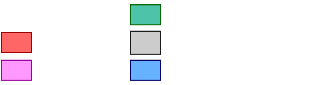

The diagram above was exported from draw.io. Its source (the exported page's mxGraphModel, read from the mxfile embedded in the PNG):
<mxGraphModel dx="578" dy="941" grid="1" gridSize="10" guides="1" tooltips="1" connect="1" arrows="1" fold="1" page="1" pageScale="1" pageWidth="827" pageHeight="583" background="#000000" math="0" shadow="0">
  <root>
    <mxCell id="0" />
    <mxCell id="1" parent="0" />
    <mxCell id="4f-DMQIj-ya-iA7LCkDa-23" value="" style="shape=cube;whiteSpace=wrap;html=1;boundedLbl=1;backgroundOutline=1;darkOpacity=0.05;darkOpacity2=0.1;size=0;direction=east;flipH=1;fillColor=#FF99FF;strokeColor=#990099;" parent="1" vertex="1">
      <mxGeometry x="431" y="-11.120000000000003" width="30" height="20" as="geometry" />
    </mxCell>
    <mxCell id="4f-DMQIj-ya-iA7LCkDa-24" value="" style="shape=cube;whiteSpace=wrap;html=1;boundedLbl=1;backgroundOutline=1;darkOpacity=0.05;darkOpacity2=0.1;size=0;direction=east;flipH=1;fillColor=#66B2FF;strokeColor=#000066;" parent="1" vertex="1">
      <mxGeometry x="560" y="-11.119999999999894" width="30" height="20" as="geometry" />
    </mxCell>
    <mxCell id="4f-DMQIj-ya-iA7LCkDa-28" value="" style="shape=cube;whiteSpace=wrap;html=1;boundedLbl=1;backgroundOutline=1;darkOpacity=0.05;darkOpacity2=0.1;size=0;direction=east;flipH=1;fillColor=#4DC3A9;strokeColor=#006600;" parent="1" vertex="1">
      <mxGeometry x="560" y="-66.81999999999994" width="30" height="20" as="geometry" />
    </mxCell>
    <mxCell id="4f-DMQIj-ya-iA7LCkDa-50" value="&lt;font style=&quot;font-size: 14px; font-weight: normal;&quot; color=&quot;#ffffff&quot;&gt;Frustration&lt;/font&gt;" style="text;html=1;strokeColor=none;fillColor=none;align=left;verticalAlign=middle;whiteSpace=wrap;rounded=0;fontStyle=1" parent="1" vertex="1">
      <mxGeometry x="471" y="-12" width="79" height="23.88" as="geometry" />
    </mxCell>
    <mxCell id="4f-DMQIj-ya-iA7LCkDa-53" value="&lt;font style=&quot;font-weight: normal; font-size: 14px;&quot; color=&quot;#ffffff&quot;&gt;Happiness&lt;/font&gt;" style="text;html=1;strokeColor=none;fillColor=none;align=left;verticalAlign=middle;whiteSpace=wrap;rounded=0;fontStyle=1" parent="1" vertex="1">
      <mxGeometry x="601" y="-68.82000000000005" width="138" height="23.88" as="geometry" />
    </mxCell>
    <mxCell id="IDRAcHPSZ4NqsfLXql_K-21" value="" style="shape=cube;whiteSpace=wrap;html=1;boundedLbl=1;backgroundOutline=1;darkOpacity=0.05;darkOpacity2=0.1;size=0;direction=east;flipH=1;fillColor=#FF6666;strokeColor=#990000;" parent="1" vertex="1">
      <mxGeometry x="431" y="-39" width="30" height="20" as="geometry" />
    </mxCell>
    <mxCell id="IDRAcHPSZ4NqsfLXql_K-22" value="&lt;font style=&quot;font-size: 14px; font-weight: normal;&quot; color=&quot;#ffffff&quot;&gt;Anger&lt;/font&gt;" style="text;html=1;strokeColor=none;fillColor=none;align=left;verticalAlign=middle;whiteSpace=wrap;rounded=0;fontStyle=1" parent="1" vertex="1">
      <mxGeometry x="471" y="-38" width="79" height="23.88" as="geometry" />
    </mxCell>
    <mxCell id="BLHWFSNjWFutwcjY8lEs-3" value="" style="shape=cube;whiteSpace=wrap;html=1;boundedLbl=1;backgroundOutline=1;darkOpacity=0.05;darkOpacity2=0.1;size=0;direction=east;flipH=1;fillColor=#CCCCCC;strokeColor=#1A1A1A;" vertex="1" parent="1">
      <mxGeometry x="560" y="-40.12" width="30" height="23" as="geometry" />
    </mxCell>
    <mxCell id="BLHWFSNjWFutwcjY8lEs-4" value="&lt;font style=&quot;font-weight: normal; font-size: 14px;&quot; color=&quot;#ffffff&quot;&gt;Neutral&lt;/font&gt;" style="text;html=1;strokeColor=none;fillColor=none;align=left;verticalAlign=middle;whiteSpace=wrap;rounded=0;fontStyle=1" vertex="1" parent="1">
      <mxGeometry x="601" y="-40.94000000000005" width="138" height="23.88" as="geometry" />
    </mxCell>
    <mxCell id="BLHWFSNjWFutwcjY8lEs-5" value="&lt;font style=&quot;font-weight: normal; font-size: 14px;&quot; color=&quot;#ffffff&quot;&gt;Sadness&lt;/font&gt;" style="text;html=1;strokeColor=none;fillColor=none;align=left;verticalAlign=middle;whiteSpace=wrap;rounded=0;fontStyle=1" vertex="1" parent="1">
      <mxGeometry x="601" y="-13.06000000000005" width="138" height="23.88" as="geometry" />
    </mxCell>
    <mxCell id="BLHWFSNjWFutwcjY8lEs-6" value="&lt;font style=&quot;font-size: 22px;&quot; color=&quot;#ffffff&quot;&gt;&lt;u style=&quot;&quot;&gt;Labels:&lt;/u&gt;&lt;/font&gt;" style="text;html=1;strokeColor=none;fillColor=none;align=left;verticalAlign=middle;whiteSpace=wrap;rounded=0;fontStyle=1" vertex="1" parent="1">
      <mxGeometry x="429.99999999999994" y="-70.69999999999996" width="223" height="23.88" as="geometry" />
    </mxCell>
  </root>
</mxGraphModel>